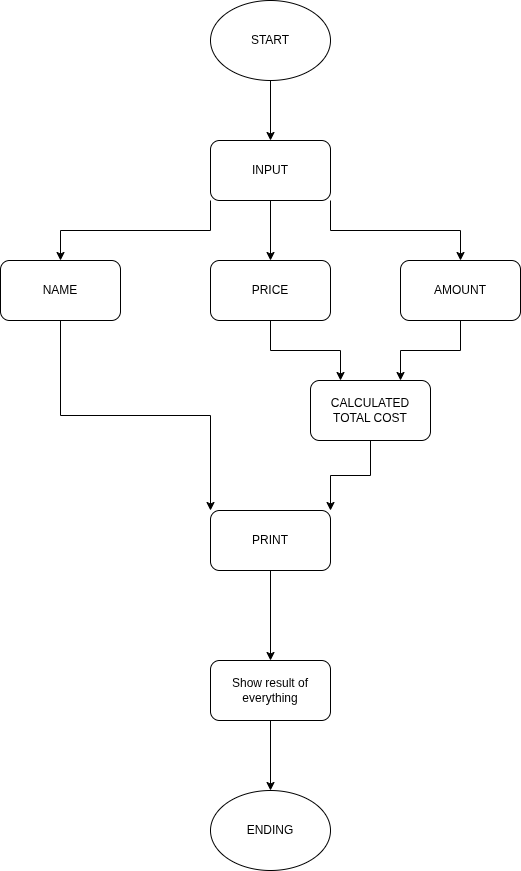

The diagram above was exported from draw.io. Its source (the exported page's mxGraphModel, read from the mxfile embedded in the PNG):
<mxGraphModel dx="1426" dy="793" grid="1" gridSize="10" guides="1" tooltips="1" connect="1" arrows="1" fold="1" page="1" pageScale="1" pageWidth="827" pageHeight="1169" math="0" shadow="0">
  <root>
    <mxCell id="0" />
    <mxCell id="1" parent="0" />
    <mxCell id="9wgpZqWhoMHfoXJQQf5T-4" edge="1" parent="1" source="9wgpZqWhoMHfoXJQQf5T-1" style="edgeStyle=orthogonalEdgeStyle;rounded=0;orthogonalLoop=1;jettySize=auto;html=1;exitX=0.5;exitY=1;exitDx=0;exitDy=0;entryX=0.5;entryY=0;entryDx=0;entryDy=0;" target="9wgpZqWhoMHfoXJQQf5T-3">
      <mxGeometry relative="1" as="geometry" />
    </mxCell>
    <mxCell id="9wgpZqWhoMHfoXJQQf5T-1" parent="1" style="ellipse;whiteSpace=wrap;html=1;" value="START" vertex="1">
      <mxGeometry height="80" width="120" x="340" y="20" as="geometry" />
    </mxCell>
    <mxCell id="9wgpZqWhoMHfoXJQQf5T-9" edge="1" parent="1" source="9wgpZqWhoMHfoXJQQf5T-3" style="edgeStyle=orthogonalEdgeStyle;rounded=0;orthogonalLoop=1;jettySize=auto;html=1;exitX=0;exitY=1;exitDx=0;exitDy=0;" target="9wgpZqWhoMHfoXJQQf5T-6">
      <mxGeometry relative="1" as="geometry" />
    </mxCell>
    <mxCell id="9wgpZqWhoMHfoXJQQf5T-11" edge="1" parent="1" source="9wgpZqWhoMHfoXJQQf5T-3" style="edgeStyle=orthogonalEdgeStyle;rounded=0;orthogonalLoop=1;jettySize=auto;html=1;exitX=1;exitY=1;exitDx=0;exitDy=0;entryX=0.5;entryY=0;entryDx=0;entryDy=0;" target="9wgpZqWhoMHfoXJQQf5T-8">
      <mxGeometry relative="1" as="geometry" />
    </mxCell>
    <mxCell id="9wgpZqWhoMHfoXJQQf5T-12" edge="1" parent="1" source="9wgpZqWhoMHfoXJQQf5T-3" style="edgeStyle=orthogonalEdgeStyle;rounded=0;orthogonalLoop=1;jettySize=auto;html=1;exitX=0.5;exitY=1;exitDx=0;exitDy=0;entryX=0.5;entryY=0;entryDx=0;entryDy=0;" target="9wgpZqWhoMHfoXJQQf5T-7">
      <mxGeometry relative="1" as="geometry" />
    </mxCell>
    <mxCell id="9wgpZqWhoMHfoXJQQf5T-3" parent="1" style="rounded=1;whiteSpace=wrap;html=1;" value="INPUT" vertex="1">
      <mxGeometry height="60" width="120" x="340" y="160" as="geometry" />
    </mxCell>
    <mxCell id="9wgpZqWhoMHfoXJQQf5T-20" edge="1" parent="1" source="9wgpZqWhoMHfoXJQQf5T-6" style="edgeStyle=orthogonalEdgeStyle;rounded=0;orthogonalLoop=1;jettySize=auto;html=1;exitX=0.5;exitY=1;exitDx=0;exitDy=0;entryX=0;entryY=0;entryDx=0;entryDy=0;" target="9wgpZqWhoMHfoXJQQf5T-19">
      <mxGeometry relative="1" as="geometry" />
    </mxCell>
    <mxCell id="9wgpZqWhoMHfoXJQQf5T-6" parent="1" style="rounded=1;whiteSpace=wrap;html=1;" value="NAME" vertex="1">
      <mxGeometry height="60" width="120" x="130" y="280" as="geometry" />
    </mxCell>
    <mxCell id="9wgpZqWhoMHfoXJQQf5T-17" edge="1" parent="1" source="9wgpZqWhoMHfoXJQQf5T-7" style="edgeStyle=orthogonalEdgeStyle;rounded=0;orthogonalLoop=1;jettySize=auto;html=1;exitX=0.5;exitY=1;exitDx=0;exitDy=0;entryX=0.25;entryY=0;entryDx=0;entryDy=0;" target="9wgpZqWhoMHfoXJQQf5T-16">
      <mxGeometry relative="1" as="geometry" />
    </mxCell>
    <mxCell id="9wgpZqWhoMHfoXJQQf5T-7" parent="1" style="rounded=1;whiteSpace=wrap;html=1;" value="PRICE" vertex="1">
      <mxGeometry height="60" width="120" x="340" y="280" as="geometry" />
    </mxCell>
    <mxCell id="9wgpZqWhoMHfoXJQQf5T-18" edge="1" parent="1" source="9wgpZqWhoMHfoXJQQf5T-8" style="edgeStyle=orthogonalEdgeStyle;rounded=0;orthogonalLoop=1;jettySize=auto;html=1;exitX=0.5;exitY=1;exitDx=0;exitDy=0;entryX=0.75;entryY=0;entryDx=0;entryDy=0;" target="9wgpZqWhoMHfoXJQQf5T-16">
      <mxGeometry relative="1" as="geometry" />
    </mxCell>
    <mxCell id="9wgpZqWhoMHfoXJQQf5T-8" parent="1" style="rounded=1;whiteSpace=wrap;html=1;" value="AMOUNT" vertex="1">
      <mxGeometry height="60" width="120" x="530" y="280" as="geometry" />
    </mxCell>
    <mxCell id="9wgpZqWhoMHfoXJQQf5T-21" edge="1" parent="1" source="9wgpZqWhoMHfoXJQQf5T-16" style="edgeStyle=orthogonalEdgeStyle;rounded=0;orthogonalLoop=1;jettySize=auto;html=1;exitX=0.5;exitY=1;exitDx=0;exitDy=0;entryX=1;entryY=0;entryDx=0;entryDy=0;" target="9wgpZqWhoMHfoXJQQf5T-19">
      <mxGeometry relative="1" as="geometry" />
    </mxCell>
    <mxCell id="9wgpZqWhoMHfoXJQQf5T-16" parent="1" style="rounded=1;whiteSpace=wrap;html=1;" value="CALCULATED TOTAL COST" vertex="1">
      <mxGeometry height="60" width="120" x="440" y="400" as="geometry" />
    </mxCell>
    <mxCell id="9wgpZqWhoMHfoXJQQf5T-23" edge="1" parent="1" source="9wgpZqWhoMHfoXJQQf5T-19" style="edgeStyle=orthogonalEdgeStyle;rounded=0;orthogonalLoop=1;jettySize=auto;html=1;exitX=0.5;exitY=1;exitDx=0;exitDy=0;entryX=0.5;entryY=0;entryDx=0;entryDy=0;" target="9wgpZqWhoMHfoXJQQf5T-22">
      <mxGeometry relative="1" as="geometry" />
    </mxCell>
    <mxCell id="9wgpZqWhoMHfoXJQQf5T-19" parent="1" style="rounded=1;whiteSpace=wrap;html=1;" value="PRINT" vertex="1">
      <mxGeometry height="60" width="120" x="340" y="530" as="geometry" />
    </mxCell>
    <mxCell id="9wgpZqWhoMHfoXJQQf5T-26" edge="1" parent="1" source="9wgpZqWhoMHfoXJQQf5T-22" style="edgeStyle=orthogonalEdgeStyle;rounded=0;orthogonalLoop=1;jettySize=auto;html=1;exitX=0.5;exitY=1;exitDx=0;exitDy=0;entryX=0.5;entryY=0;entryDx=0;entryDy=0;" target="9wgpZqWhoMHfoXJQQf5T-25">
      <mxGeometry relative="1" as="geometry" />
    </mxCell>
    <mxCell id="9wgpZqWhoMHfoXJQQf5T-22" parent="1" style="rounded=1;whiteSpace=wrap;html=1;" value="Show result of everything" vertex="1">
      <mxGeometry height="60" width="120" x="340" y="680" as="geometry" />
    </mxCell>
    <mxCell id="9wgpZqWhoMHfoXJQQf5T-25" parent="1" style="ellipse;whiteSpace=wrap;html=1;" value="ENDING" vertex="1">
      <mxGeometry height="80" width="120" x="340" y="810" as="geometry" />
    </mxCell>
  </root>
</mxGraphModel>